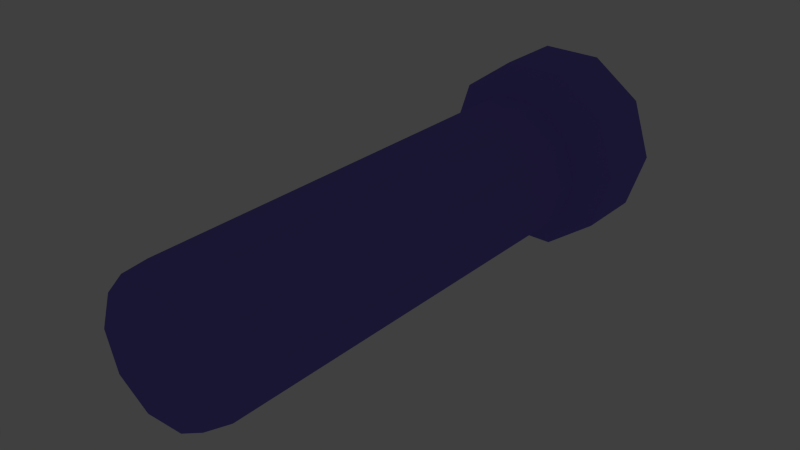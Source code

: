 # Source: torch.blend  (saved by Blender 2.76.0; exported with 4.5.12 LTS)
import bpy
from mathutils import Matrix  # noqa: F401  (used for matrix-valued properties, if any)

bpy.ops.wm.read_factory_settings(use_empty=True)
scene = bpy.context.scene
scene.name = 'Scene'

# ---- collections
col_collection_1 = bpy.data.collections.new('Collection 1'); scene.collection.children.link(col_collection_1)

# ---- materials (node trees are filled in below, after node groups)
mat_shape_003 = bpy.data.materials.new('Shape.003')
mat_shape_003.alpha_threshold = 0.0
mat_shape_003.use_transparent_shadow = False
mat_shape_003.diffuse_color = (0.64, 0.581, 0.5637, 1.0)
mat_shape_003.specular_color = (0.2005, 0.2005, 0.2005)
mat_shape_003.roughness = 0.5
mat_shape_003.specular_intensity = 1.0
mat_shape_002 = bpy.data.materials.new('Shape.002')
mat_shape_002.alpha_threshold = 0.0
mat_shape_002.use_transparent_shadow = False
mat_shape_002.diffuse_color = (0.1911, 0.1538, 0.64, 1.0)
mat_shape_002.specular_color = (0.2005, 0.2005, 0.2005)
mat_shape_002.roughness = 0.5
mat_shape_002.specular_intensity = 1.0

# ---- material node trees

# ---- world
world_world = bpy.data.worlds.new('World'); scene.world = world_world
world_world.color = (0.05088, 0.05088, 0.05088)
world_world.use_sun_shadow = False
world_world.sun_shadow_jitter_overblur = 0.0
world_world.cycles.sampling_method = 'MANUAL'
world_world.cycles.sample_map_resolution = 256

# ---- lights
light_spot = bpy.data.lights.new('Spot', 'SPOT')
light_spot.transmission_factor = 0.0
light_spot.energy = 100.0
light_spot.shadow_buffer_clip_start = 0.5
light_spot.shadow_soft_size = 0.1
light_spot.shadow_maximum_resolution = 0.006
light_spot.use_absolute_resolution = True
light_spot.cycles.use_multiple_importance_sampling = False

# ---- meshes
me_shapeindexedfaceset_001_shapeindexedfaceset = bpy.data.meshes.new('ShapeIndexedFaceSet.001_ShapeIndexedFaceSet')
me_shapeindexedfaceset_001_shapeindexedfaceset.from_pydata([(0.2965, -0.9124, -5.528), (-0.2965, -0.9124, -5.528), (-0.7762, -0.5639, -5.528), (0.9594, -1e-06, -5.528), (-0.9594, -1e-06, -5.528), (-0.7762, 0.5639, -5.528), (-0.2965, 0.9124, -5.528), (0.2965, 0.9124, -5.528), (0.7762, 0.5639, -5.528), (0.7762, -0.5639, -5.528)], [], [(0, 1, 2, 3), (2, 4, 5, 3), (5, 6, 7, 3), (7, 8, 3), (9, 0, 3)])
me_shapeindexedfaceset_001_shapeindexedfaceset.polygons.foreach_set('use_smooth', [True] * 5)
_uv = me_shapeindexedfaceset_001_shapeindexedfaceset.uv_layers.new(name='UVMap')
_uv.uv.foreach_set('vector', [0.9755, 0.6545, 0.9755, 0.3455, 0.7939, 0.0955, 0.5, 1.0, 0.7939, 0.0955, 0.5, 0.0, 0.2061, 0.0955, 0.5, 1.0, 0.2061, 0.0955, 0.0245, 0.3455, 0.0245, 0.6545, 0.5, 1.0, 0.0245, 0.6545, 0.2061, 0.9045, 0.5, 1.0, 0.7939, 0.9045, 0.9755, 0.6545, 0.5, 1.0])
me_shapeindexedfaceset_001_shapeindexedfaceset.materials.append(mat_shape_003)
me_shapeindexedfaceset_001_shapeindexedfaceset.use_remesh_preserve_volume = False
me_shapeindexedfaceset_001_shapeindexedfaceset.use_remesh_preserve_attributes = False
me_shapeindexedfaceset_001_shapeindexedfaceset.use_mirror_vertex_groups = False
me_shapeindexedfaceset_001_shapeindexedfaceset.update()
me_shapeindexedfaceset_001_shapeindexedfaceset.normals_split_custom_set([tuple(v) for v in zip(*[iter([-5.892e-07, 7.399e-07, -1.0, -6.733e-07, 8.456e-07, -1.0, -6.656e-07, 3.171e-07, -1.0, -2.135e-07, 1.806e-07, -1.0, -6.656e-07, 3.171e-07, -1.0, -6.61e-07, 0.0, -1.0, -6.656e-07, -4.626e-08, -1.0, -2.135e-07, 1.806e-07, -1.0, -6.656e-07, -4.626e-08, -1.0, -6.733e-07, -1.234e-07, -1.0, -3.008e-07, -1.079e-07, -1.0, -2.135e-07, 1.806e-07, -1.0, -3.008e-07, -1.079e-07, -1.0, 2.308e-06, 0.0, -1.0, -2.135e-07, 1.806e-07, -1.0, 0.0, 0.0, -1.0, -5.892e-07, 7.399e-07, -1.0, -2.135e-07, 1.806e-07, -1.0])] * 3)])
me_shapeindexedfaceset_shapeindexedfaceset_001 = bpy.data.meshes.new('ShapeIndexedFaceSet_ShapeIndexedFaceSet.001')
me_shapeindexedfaceset_shapeindexedfaceset_001.from_pydata([(0.7786, -1e-06, 0.3113), (0.6299, 0.4576, 0.3113), (0.5501, 0.3996, 0.5112), (0.6799, -1e-06, 0.5112), (0.2406, 0.7405, 0.3113), (0.2101, 0.6466, 0.5112), (-0.2406, 0.7405, 0.3113), (-0.2101, 0.6466, 0.5112), (-0.6299, 0.4576, 0.3113), (-0.5501, 0.3996, 0.5112), (-0.7786, -1e-06, 0.3113), (-0.6799, -1e-06, 0.5112), (-0.6299, -0.4576, 0.3113), (-0.5501, -0.3996, 0.5112), (-0.2406, -0.7405, 0.3113), (-0.2101, -0.6466, 0.5112), (0.2406, -0.7405, 0.3113), (0.2101, -0.6466, 0.5112), (0.6299, -0.4576, 0.3113), (0.5501, -0.3996, 0.5112), (0.7786, -1e-06, -4.479), (0.6299, 0.4576, -4.479), (0.6299, -0.4576, -4.479), (0.2406, -0.7405, -4.479), (-0.2406, -0.7405, -4.479), (-0.6299, -0.4576, -4.479), (-0.7786, -1e-06, -4.479), (-0.6299, 0.4576, -4.479), (-0.2406, 0.7405, -4.479), (0.2406, 0.7405, -4.479), (1.062, -1e-06, -4.8), (0.8592, 0.6242, -4.8), (0.8592, -0.6242, -4.8), (0.3282, -1.01, -4.8), (-0.3282, -1.01, -4.8), (-0.8592, -0.6242, -4.8), (-1.062, -1e-06, -4.8), (-0.8592, 0.6242, -4.8), (-0.3282, 1.01, -4.8), (0.3282, 1.01, -4.8), (1.062, -1e-06, -5.566), (0.8592, 0.6242, -5.566), (0.8592, -0.6242, -5.566), (0.3282, -1.01, -5.566), (-0.3282, -1.01, -5.566), (-0.8592, -0.6242, -5.566), (-1.062, -1e-06, -5.566), (-0.8592, 0.6242, -5.566), (-0.3282, 1.01, -5.566), (0.3282, 1.01, -5.566), (1.015, -1e-06, -5.566), (0.8207, 0.5963, -5.566), (0.8207, -0.5963, -5.566), (0.3135, -0.9649, -5.566), (-0.3135, -0.9649, -5.566), (-0.8208, -0.5963, -5.566), (-1.015, -1e-06, -5.566), (-0.8208, 0.5963, -5.566), (-0.3135, 0.9649, -5.566), (0.3135, 0.9649, -5.566), (0.9594, -1e-06, -5.528), (0.7762, 0.5639, -5.528), (0.7762, -0.5639, -5.528), (0.2965, -0.9124, -5.528), (-0.2965, -0.9124, -5.528), (-0.7762, -0.5639, -5.528), (-0.9594, -1e-06, -5.528), (-0.7762, 0.5639, -5.528), (-0.2965, 0.9124, -5.528), (0.2965, 0.9124, -5.528)], [], [(0, 1, 2, 3), (1, 4, 5, 2), (4, 6, 7, 5), (6, 8, 9, 7), (8, 10, 11, 9), (10, 12, 13, 11), (12, 14, 15, 13), (14, 16, 17, 15), (16, 18, 19, 17), (18, 0, 3, 19), (2, 5, 7, 19), (7, 9, 11, 19), (11, 13, 15, 19), (15, 17, 19), (3, 2, 19), (1, 0, 20, 21), (0, 18, 22, 20), (18, 16, 23, 22), (16, 14, 24, 23), (14, 12, 25, 24), (12, 10, 26, 25), (10, 8, 27, 26), (8, 6, 28, 27), (6, 4, 29, 28), (4, 1, 21, 29), (21, 20, 30, 31), (20, 22, 32, 30), (22, 23, 33, 32), (23, 24, 34, 33), (24, 25, 35, 34), (25, 26, 36, 35), (26, 27, 37, 36), (27, 28, 38, 37), (28, 29, 39, 38), (29, 21, 31, 39), (31, 30, 40, 41), (30, 32, 42, 40), (32, 33, 43, 42), (33, 34, 44, 43), (34, 35, 45, 44), (35, 36, 46, 45), (36, 37, 47, 46), (37, 38, 48, 47), (38, 39, 49, 48), (39, 31, 41, 49), (41, 40, 50, 51), (40, 42, 52, 50), (42, 43, 53, 52), (43, 44, 54, 53), (44, 45, 55, 54), (45, 46, 56, 55), (46, 47, 57, 56), (47, 48, 58, 57), (48, 49, 59, 58), (49, 41, 51, 59), (51, 50, 60, 61), (50, 52, 62, 60), (52, 53, 63, 62), (53, 54, 64, 63), (54, 55, 65, 64), (55, 56, 66, 65), (56, 57, 67, 66), (57, 58, 68, 67), (58, 59, 69, 68), (59, 51, 61, 69)])
me_shapeindexedfaceset_shapeindexedfaceset_001.polygons.foreach_set('use_smooth', [True] * 65)
_k = set([(0, 1), (0, 3), (0, 18), (0, 20), (1, 2), (1, 4), (1, 21), (2, 3), (2, 5), (3, 19), (4, 5), (4, 6), (4, 29), (5, 7), (6, 7), (6, 8), (6, 28), (7, 9), (8, 9), (8, 10), (8, 27), (9, 11), (10, 11), (10, 12), (10, 26), (11, 13), (12, 13), (12, 14), (12, 25), (13, 15), (14, 15), (14, 16), (14, 24), (15, 17), (16, 17), (16, 18), (16, 23), (17, 19), (18, 19), (18, 22), (20, 21), (20, 22), (20, 30), (21, 29), (21, 31), (22, 23), (22, 32), (23, 24), (23, 33), (24, 25), (24, 34), (25, 26), (25, 35), (26, 27), (26, 36), (27, 28), (27, 37), (28, 29), (28, 38), (29, 39), (30, 31), (30, 32), (30, 40), (31, 39), (31, 41), (32, 33), (32, 42), (33, 34), (33, 43), (34, 35), (34, 44), (35, 36), (35, 45), (36, 37), (36, 46), (37, 38), (37, 47), (38, 39), (38, 48), (39, 49), (40, 41), (40, 42), (41, 49), (42, 43), (43, 44), (44, 45), (45, 46), (46, 47), (47, 48), (48, 49), (50, 51), (50, 52), (50, 60), (51, 59), (51, 61), (52, 53), (52, 62), (53, 54), (53, 63), (54, 55), (54, 64), (55, 56), (55, 65), (56, 57), (56, 66), (57, 58), (57, 67), (58, 59), (58, 68), (59, 69)])
me_shapeindexedfaceset_shapeindexedfaceset_001.attributes.new('sharp_edge', 'BOOLEAN', 'EDGE').data.foreach_set('value', [ (min(e.vertices), max(e.vertices)) in _k for e in me_shapeindexedfaceset_shapeindexedfaceset_001.edges])
_uv = me_shapeindexedfaceset_shapeindexedfaceset_001.uv_layers.new(name='UVMap')
_uv.uv.foreach_set('vector', [0.75, 0.0, 0.85, 0.0, 0.85, 1.0, 0.75, 1.0, 0.85, 0.0, 0.95, 0.0, 0.95, 1.0, 0.85, 1.0, 0.95, 0.0, 1.05, 0.0, 1.05, 1.0, 0.95, 1.0, 0.05, 0.0, 0.15, 0.0, 0.15, 1.0, 0.05, 1.0, 0.15, 0.0, 0.25, 0.0, 0.25, 1.0, 0.15, 1.0, 0.25, 0.0, 0.35, 0.0, 0.35, 1.0, 0.25, 1.0, 0.35, 0.0, 0.45, 0.0, 0.45, 1.0, 0.35, 1.0, 0.45, 0.0, 0.55, 0.0, 0.55, 1.0, 0.45, 1.0, 0.55, 0.0, 0.65, 0.0, 0.65, 1.0, 0.55, 1.0, 0.65, 0.0, 0.75, 0.0, 0.75, 1.0, 0.65, 1.0, 0.2061, 0.9045, 0.0245, 0.6545, 0.0245, 0.3455, 0.7939, 0.9045, 0.0245, 0.3455, 0.2061, 0.0955, 0.5, 0.0, 0.7939, 0.9045, 0.5, 0.0, 0.7939, 0.0955, 0.9755, 0.3455, 0.7939, 0.9045, 0.9755, 0.3455, 0.9755, 0.6545, 0.7939, 0.9045, 0.5, 1.0, 0.2061, 0.9045, 0.7939, 0.9045, 0.85, 0.0, 0.75, 0.0, 0.5, 1.0, 0.2061, 0.9045, 0.75, 0.0, 0.65, 0.0, 0.7939, 0.9045, 0.5, 1.0, 0.65, 0.0, 0.55, 0.0, 0.9755, 0.6545, 0.7939, 0.9045, 0.55, 0.0, 0.45, 0.0, 0.9755, 0.3455, 0.9755, 0.6545, 0.45, 0.0, 0.35, 0.0, 0.7939, 0.0955, 0.9755, 0.3455, 0.35, 0.0, 0.25, 0.0, 0.5, 0.0, 0.7939, 0.0955, 0.25, 0.0, 0.15, 0.0, 0.2061, 0.0955, 0.5, 0.0, 0.15, 0.0, 0.05, 0.0, 0.0245, 0.3455, 0.2061, 0.0955, 1.05, 0.0, 0.95, 0.0, 0.0245, 0.6545, 0.0245, 0.3455, 0.95, 0.0, 0.85, 0.0, 0.2061, 0.9045, 0.0245, 0.6545, 0.2061, 0.9045, 0.5, 1.0, 0.5, 1.0, 0.2061, 0.9045, 0.5, 1.0, 0.7939, 0.9045, 0.7939, 0.9045, 0.5, 1.0, 0.7939, 0.9045, 0.9755, 0.6545, 0.9755, 0.6545, 0.7939, 0.9045, 0.9755, 0.6545, 0.9755, 0.3455, 0.9755, 0.3455, 0.9755, 0.6545, 0.9755, 0.3455, 0.7939, 0.0955, 0.7939, 0.0955, 0.9755, 0.3455, 0.7939, 0.0955, 0.5, 0.0, 0.5, 0.0, 0.7939, 0.0955, 0.5, 0.0, 0.2061, 0.0955, 0.2061, 0.0955, 0.5, 0.0, 0.2061, 0.0955, 0.0245, 0.3455, 0.0245, 0.3455, 0.2061, 0.0955, 0.0245, 0.3455, 0.0245, 0.6545, 0.0245, 0.6545, 0.0245, 0.3455, 0.0245, 0.6545, 0.2061, 0.9045, 0.2061, 0.9045, 0.0245, 0.6545, 0.2061, 0.9045, 0.5, 1.0, 0.5, 1.0, 0.2061, 0.9045, 0.5, 1.0, 0.7939, 0.9045, 0.7939, 0.9045, 0.5, 1.0, 0.7939, 0.9045, 0.9755, 0.6545, 0.9755, 0.6545, 0.7939, 0.9045, 0.9755, 0.6545, 0.9755, 0.3455, 0.9755, 0.3455, 0.9755, 0.6545, 0.9755, 0.3455, 0.7939, 0.0955, 0.7939, 0.0955, 0.9755, 0.3455, 0.7939, 0.0955, 0.5, 0.0, 0.5, 0.0, 0.7939, 0.0955, 0.5, 0.0, 0.2061, 0.0955, 0.2061, 0.0955, 0.5, 0.0, 0.2061, 0.0955, 0.0245, 0.3455, 0.0245, 0.3455, 0.2061, 0.0955, 0.0245, 0.3455, 0.0245, 0.6545, 0.0245, 0.6545, 0.0245, 0.3455, 0.0245, 0.6545, 0.2061, 0.9045, 0.2061, 0.9045, 0.0245, 0.6545, 0.2061, 0.9045, 0.5, 1.0, 0.5, 1.0, 0.2061, 0.9045, 0.5, 1.0, 0.7939, 0.9045, 0.7939, 0.9045, 0.5, 1.0, 0.7939, 0.9045, 0.9755, 0.6545, 0.9755, 0.6545, 0.7939, 0.9045, 0.9755, 0.6545, 0.9755, 0.3455, 0.9755, 0.3455, 0.9755, 0.6545, 0.9755, 0.3455, 0.7939, 0.0955, 0.7939, 0.0955, 0.9755, 0.3455, 0.7939, 0.0955, 0.5, 0.0, 0.5, 0.0, 0.7939, 0.0955, 0.5, 0.0, 0.2061, 0.0955, 0.2061, 0.0955, 0.5, 0.0, 0.2061, 0.0955, 0.0245, 0.3455, 0.0245, 0.3455, 0.2061, 0.0955, 0.0245, 0.3455, 0.0245, 0.6545, 0.0245, 0.6545, 0.0245, 0.3455, 0.0245, 0.6545, 0.2061, 0.9045, 0.2061, 0.9045, 0.0245, 0.6545, 0.2061, 0.9045, 0.5, 1.0, 0.5, 1.0, 0.2061, 0.9045, 0.5, 1.0, 0.7939, 0.9045, 0.7939, 0.9045, 0.5, 1.0, 0.7939, 0.9045, 0.9755, 0.6545, 0.9755, 0.6545, 0.7939, 0.9045, 0.9755, 0.6545, 0.9755, 0.3455, 0.9755, 0.3455, 0.9755, 0.6545, 0.9755, 0.3455, 0.7939, 0.0955, 0.7939, 0.0955, 0.9755, 0.3455, 0.7939, 0.0955, 0.5, 0.0, 0.5, 0.0, 0.7939, 0.0955, 0.5, 0.0, 0.2061, 0.0955, 0.2061, 0.0955, 0.5, 0.0, 0.2061, 0.0955, 0.0245, 0.3455, 0.0245, 0.3455, 0.2061, 0.0955, 0.0245, 0.3455, 0.0245, 0.6545, 0.0245, 0.6545, 0.0245, 0.3455, 0.0245, 0.6545, 0.2061, 0.9045, 0.2061, 0.9045, 0.0245, 0.6545])
me_shapeindexedfaceset_shapeindexedfaceset_001.materials.append(mat_shape_002)
me_shapeindexedfaceset_shapeindexedfaceset_001.use_remesh_preserve_volume = False
me_shapeindexedfaceset_shapeindexedfaceset_001.use_remesh_preserve_attributes = False
me_shapeindexedfaceset_shapeindexedfaceset_001.use_mirror_vertex_groups = False
me_shapeindexedfaceset_shapeindexedfaceset_001.update()
me_shapeindexedfaceset_shapeindexedfaceset_001.normals_split_custom_set([tuple(v) for v in zip(*[iter([0.8609, 0.2797, 0.425, 0.8609, 0.2797, 0.425, 0.8609, 0.2797, 0.425, 0.8609, 0.2797, 0.425, 0.5321, 0.7323, 0.425, 0.5321, 0.7323, 0.425, 0.5321, 0.7323, 0.425, 0.5321, 0.7323, 0.425, 0.0, 0.9052, 0.425, 0.0, 0.9052, 0.425, 0.0, 0.9052, 0.425, 0.0, 0.9052, 0.425, -0.5321, 0.7323, 0.425, -0.5321, 0.7323, 0.425, -0.5321, 0.7323, 0.425, -0.5321, 0.7323, 0.425, -0.8609, 0.2797, 0.425, -0.8609, 0.2797, 0.425, -0.8609, 0.2797, 0.425, -0.8609, 0.2797, 0.425, -0.8609, -0.2797, 0.425, -0.8609, -0.2797, 0.425, -0.8609, -0.2797, 0.425, -0.8609, -0.2797, 0.425, -0.5321, -0.7323, 0.425, -0.5321, -0.7323, 0.425, -0.5321, -0.7323, 0.425, -0.5321, -0.7323, 0.425, 0.0, -0.9052, 0.425, 0.0, -0.9052, 0.425, 0.0, -0.9052, 0.425, 0.0, -0.9052, 0.425, 0.5321, -0.7323, 0.425, 0.5321, -0.7323, 0.425, 0.5321, -0.7323, 0.425, 0.5321, -0.7323, 0.425, 0.8609, -0.2797, 0.425, 0.8609, -0.2797, 0.425, 0.8609, -0.2797, 0.425, 0.8609, -0.2797, 0.425, 0.0, 0.0, 1.0, 0.0, 0.0, 1.0, 1.714e-08, 0.0, 1.0, 6.855e-09, 0.0, 1.0, 1.714e-08, 0.0, 1.0, 2.742e-08, 0.0, 1.0, 1.714e-08, 0.0, 1.0, 6.855e-09, 0.0, 1.0, 1.714e-08, 0.0, 1.0, 0.0, 0.0, 1.0, 0.0, 0.0, 1.0, 6.855e-09, 0.0, 1.0, 0.0, 0.0, 1.0, 0.0, 0.0, 1.0, 6.855e-09, 0.0, 1.0, 0.0, 0.0, 1.0, 0.0, 0.0, 1.0, 6.855e-09, 0.0, 1.0, 0.9511, 0.309, -4.024e-07, 0.9511, 0.309, -4.024e-07, 0.9511, 0.309, -4.024e-07, 0.9511, 0.309, -4.024e-07, 0.9511, -0.309, -4.024e-07, 0.9511, -0.309, -4.024e-07, 0.9511, -0.309, -4.024e-07, 0.9511, -0.309, -4.024e-07, 0.5878, -0.809, -2.521e-07, 0.5878, -0.809, -2.521e-07, 0.5878, -0.809, -2.521e-07, 0.5878, -0.809, -2.521e-07, 0.0, -1.0, 0.0, 0.0, -1.0, 0.0, 0.0, -1.0, 0.0, 0.0, -1.0, 0.0, -0.5878, -0.809, 1.875e-07, -0.5878, -0.809, 1.875e-07, -0.5878, -0.809, 1.875e-07, -0.5878, -0.809, 1.875e-07, -0.9511, -0.309, 3.911e-07, -0.9511, -0.309, 3.911e-07, -0.9511, -0.309, 3.911e-07, -0.9511, -0.309, 3.911e-07, -0.9511, 0.309, 3.911e-07, -0.9511, 0.309, 3.911e-07, -0.9511, 0.309, 3.911e-07, -0.9511, 0.309, 3.911e-07, -0.5878, 0.809, 1.875e-07, -0.5878, 0.809, 1.875e-07, -0.5878, 0.809, 1.875e-07, -0.5878, 0.809, 1.875e-07, 0.0, 1.0, -1.293e-08, 0.0, 1.0, -1.293e-08, 0.0, 1.0, -1.293e-08, 0.0, 1.0, -1.293e-08, 0.5878, 0.809, -2.521e-07, 0.5878, 0.809, -2.521e-07, 0.5878, 0.809, -2.521e-07, 0.5878, 0.809, -2.521e-07, 0.7282, 0.2366, 0.6432, 0.7282, 0.2366, 0.6432, 0.7282, 0.2366, 0.6432, 0.7282, 0.2366, 0.6432, 0.7282, -0.2366, 0.6432, 0.7282, -0.2366, 0.6432, 0.7282, -0.2366, 0.6432, 0.7282, -0.2366, 0.6432, 0.45, -0.6194, 0.6432, 0.45, -0.6194, 0.6432, 0.45, -0.6194, 0.6432, 0.45, -0.6194, 0.6432, 0.0, -0.7657, 0.6432, 0.0, -0.7657, 0.6432, 0.0, -0.7657, 0.6432, 0.0, -0.7657, 0.6432, -0.45, -0.6194, 0.6432, -0.45, -0.6194, 0.6432, -0.45, -0.6194, 0.6432, -0.45, -0.6194, 0.6432, -0.7282, -0.2366, 0.6432, -0.7282, -0.2366, 0.6432, -0.7282, -0.2366, 0.6432, -0.7282, -0.2366, 0.6432, -0.7282, 0.2366, 0.6432, -0.7282, 0.2366, 0.6432, -0.7282, 0.2366, 0.6432, -0.7282, 0.2366, 0.6432, -0.45, 0.6194, 0.6432, -0.45, 0.6194, 0.6432, -0.45, 0.6194, 0.6432, -0.45, 0.6194, 0.6432, -2.597e-06, 0.7657, 0.6432, -2.597e-06, 0.7657, 0.6432, -2.597e-06, 0.7657, 0.6432, -2.597e-06, 0.7657, 0.6432, 0.45, 0.6194, 0.6432, 0.45, 0.6194, 0.6432, 0.45, 0.6194, 0.6432, 0.45, 0.6194, 0.6432, 0.9511, 0.309, 0.0, 0.9511, 0.309, 0.0, 0.9511, 0.309, 0.0, 0.9511, 0.309, 0.0, 0.9511, -0.309, 0.0, 0.9511, -0.309, 0.0, 0.9511, -0.309, 0.0, 0.9511, -0.309, 0.0, 0.5878, -0.809, 0.0, 0.5878, -0.809, 0.0, 0.5878, -0.809, 0.0, 0.5878, -0.809, 0.0, 0.0, -1.0, 0.0, 0.0, -1.0, 0.0, 0.0, -1.0, 0.0, 0.0, -1.0, 0.0, -0.5878, -0.809, 0.0, -0.5878, -0.809, 0.0, -0.5878, -0.809, 0.0, -0.5878, -0.809, 0.0, -0.9511, -0.309, 0.0, -0.9511, -0.309, 0.0, -0.9511, -0.309, 0.0, -0.9511, -0.309, 0.0, -0.9511, 0.309, 0.0, -0.9511, 0.309, 0.0, -0.9511, 0.309, 0.0, -0.9511, 0.309, 0.0, -0.5878, 0.809, 0.0, -0.5878, 0.809, 0.0, -0.5878, 0.809, 0.0, -0.5878, 0.809, 0.0, -6.175e-06, 1.0, 0.0, -6.175e-06, 1.0, 0.0, -6.175e-06, 1.0, 0.0, -6.175e-06, 1.0, 0.0, 0.5878, 0.809, 0.0, 0.5878, 0.809, 0.0, 0.5878, 0.809, 0.0, 0.5878, 0.809, 0.0, 0.0, 0.0, -1.0, 0.0, 0.0, -1.0, 0.0, 0.0, -1.0, 0.0, 0.0, -1.0, 0.0, 0.0, -1.0, 0.0, 0.0, -1.0, 0.0, 0.0, -1.0, 0.0, 0.0, -1.0, 0.0, 0.0, -1.0, 0.0, 0.0, -1.0, 0.0, 0.0, -1.0, 0.0, 0.0, -1.0, 0.0, 0.0, -1.0, 0.0, 0.0, -1.0, 0.0, 0.0, -1.0, 0.0, 0.0, -1.0, 0.0, 0.0, -1.0, 0.0, 7.067e-07, -1.0, 0.0, 7.067e-07, -1.0, 0.0, 0.0, -1.0, 0.0, 7.067e-07, -1.0, -4.111e-06, 1.984e-06, -1.0, -4.111e-06, 1.984e-06, -1.0, 0.0, 7.067e-07, -1.0, -4.111e-06, 1.984e-06, -1.0, -4.111e-06, 5.327e-06, -1.0, -4.111e-06, 5.327e-06, -1.0, -4.111e-06, 1.984e-06, -1.0, -4.111e-06, 5.327e-06, -1.0, 6.48e-08, 4.05e-06, -1.0, 6.48e-08, 4.05e-06, -1.0, -4.111e-06, 5.327e-06, -1.0, 6.48e-08, 4.05e-06, -1.0, 6.48e-08, 0.0, -1.0, 6.48e-08, 0.0, -1.0, 6.48e-08, 4.05e-06, -1.0, 6.48e-08, 0.0, -1.0, 0.0, 0.0, -1.0, 0.0, 0.0, -1.0, 6.48e-08, 0.0, -1.0, -0.5578, -0.1812, -0.8099, -0.5578, -0.1812, -0.8099, -0.5578, -0.1812, -0.8099, -0.5578, -0.1812, -0.8099, -0.5578, 0.1812, -0.8099, -0.5578, 0.1812, -0.8099, -0.5578, 0.1812, -0.8099, -0.5578, 0.1812, -0.8099, -0.3447, 0.4745, -0.8099, -0.3447, 0.4745, -0.8099, -0.3447, 0.4745, -0.8099, -0.3447, 0.4745, -0.8099, 0.0, 0.5865, -0.8099, 0.0, 0.5865, -0.8099, 0.0, 0.5865, -0.8099, 0.0, 0.5865, -0.8099, 0.3447, 0.4745, -0.8099, 0.3447, 0.4745, -0.8099, 0.3447, 0.4745, -0.8099, 0.3447, 0.4745, -0.8099, 0.5578, 0.1812, -0.81, 0.5578, 0.1812, -0.81, 0.5578, 0.1812, -0.81, 0.5578, 0.1812, -0.81, 0.5578, -0.1812, -0.8099, 0.5578, -0.1812, -0.8099, 0.5578, -0.1812, -0.8099, 0.5578, -0.1812, -0.8099, 0.3447, -0.4745, -0.8099, 0.3447, -0.4745, -0.8099, 0.3447, -0.4745, -0.8099, 0.3447, -0.4745, -0.8099, 3.21e-06, -0.5865, -0.8099, 3.21e-06, -0.5865, -0.8099, 3.21e-06, -0.5865, -0.8099, 3.21e-06, -0.5865, -0.8099, -0.3447, -0.4745, -0.8099, -0.3447, -0.4745, -0.8099, -0.3447, -0.4745, -0.8099, -0.3447, -0.4745, -0.8099])] * 3)])

# ---- objects
ob_spot = bpy.data.objects.new('Spot', light_spot)
ob_shapeindexedfaceset_001_shapeindexedfaceset = bpy.data.objects.new('ShapeIndexedFaceSet.001_ShapeIndexedFaceSet', me_shapeindexedfaceset_001_shapeindexedfaceset)
ob_shapeindexedfaceset_shapeindexedfaceset_001 = bpy.data.objects.new('ShapeIndexedFaceSet_ShapeIndexedFaceSet.001', me_shapeindexedfaceset_shapeindexedfaceset_001)

# ---- transforms, parenting, visibility, modifiers, constraints
ob_spot.location = (0.0, 6.0, 0.0)
ob_spot.rotation_euler = (1.571, 0.0, 0.0)
ob_spot.lineart.crease_threshold = 0.0
ob_shapeindexedfaceset_001_shapeindexedfaceset.location = (0.0, 0.0, 0.0)
ob_shapeindexedfaceset_001_shapeindexedfaceset.rotation_euler = (1.571, -0.0, 0.0)
ob_shapeindexedfaceset_001_shapeindexedfaceset.lineart.crease_threshold = 0.0
ob_shapeindexedfaceset_shapeindexedfaceset_001.location = (0.0, 0.0, 0.0)
ob_shapeindexedfaceset_shapeindexedfaceset_001.rotation_euler = (1.571, -0.0, 0.0)
ob_shapeindexedfaceset_shapeindexedfaceset_001.lineart.crease_threshold = 0.0

# ---- collection membership
col_collection_1.objects.link(ob_spot)
col_collection_1.objects.link(ob_shapeindexedfaceset_001_shapeindexedfaceset)
col_collection_1.objects.link(ob_shapeindexedfaceset_shapeindexedfaceset_001)

# ---- scene / render settings (as saved in the file)
scene.frame_start = 1; scene.frame_end = 250; scene.frame_set(1)
scene.render.engine = 'BLENDER_EEVEE_NEXT'
scene.render.resolution_percentage = 50
scene.render.dither_intensity = 0.0
scene.cycles.use_denoising = False
scene.cycles.samples = 10
scene.cycles.sampling_pattern = 'TABULATED_SOBOL'
scene.cycles.light_sampling_threshold = 0.0
scene.cycles.use_adaptive_sampling = False
scene.cycles.use_light_tree = False
scene.cycles.blur_glossy = 0.0
scene.cycles.pixel_filter_type = 'GAUSSIAN'
scene.cycles.sample_clamp_indirect = 0.0
scene.view_settings.view_transform = 'Standard'
bpy.context.view_layer.update()

# ---- added for rendering (the .blend has no active camera): camera
cam_auto = bpy.data.cameras.new('AutoCamera')
cam_auto.lens = 50.0
cam_auto.sensor_width = 36.0
cam_auto.clip_end = 1000.0
ob_auto_camera = bpy.data.objects.new('AutoCamera', cam_auto)
scene.collection.objects.link(ob_auto_camera)
ob_auto_camera.location = (6.24287, -4.96394, 4.9943)
ob_auto_camera.rotation_euler = (1.09748, -7.21219e-08, 0.694738)
scene.camera = ob_auto_camera
bpy.context.view_layer.update()
